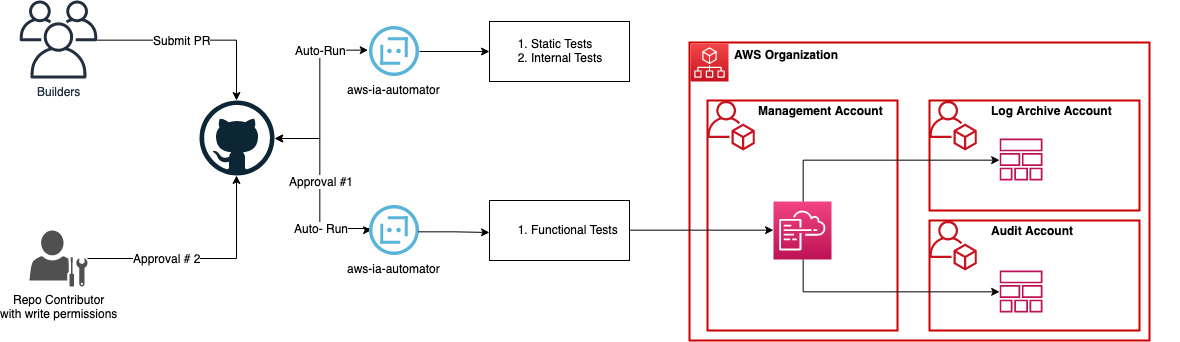

The diagram above was exported from draw.io. Its source (the exported page's mxGraphModel, read from the mxfile embedded in the PNG):
<mxGraphModel dx="1453" dy="797" grid="1" gridSize="10" guides="1" tooltips="1" connect="1" arrows="1" fold="1" page="1" pageScale="1" pageWidth="1100" pageHeight="850" math="0" shadow="0">
  <root>
    <mxCell id="0" />
    <mxCell id="1" parent="0" />
    <mxCell id="-UHLdOq9g0KtdtbVMRhe-48" value="" style="group" vertex="1" connectable="0" parent="1">
      <mxGeometry x="50" y="80" width="1160" height="340" as="geometry" />
    </mxCell>
    <mxCell id="-UHLdOq9g0KtdtbVMRhe-1" value="" style="dashed=0;outlineConnect=0;html=1;align=center;labelPosition=center;verticalLabelPosition=bottom;verticalAlign=top;shape=mxgraph.weblogos.github" vertex="1" parent="-UHLdOq9g0KtdtbVMRhe-48">
      <mxGeometry x="180" y="100" width="75" height="75" as="geometry" />
    </mxCell>
    <mxCell id="-UHLdOq9g0KtdtbVMRhe-11" style="edgeStyle=orthogonalEdgeStyle;rounded=0;orthogonalLoop=1;jettySize=auto;html=1;startArrow=none;startFill=0;endArrow=classic;endFill=1;" edge="1" parent="-UHLdOq9g0KtdtbVMRhe-48" source="-UHLdOq9g0KtdtbVMRhe-2" target="-UHLdOq9g0KtdtbVMRhe-1">
      <mxGeometry relative="1" as="geometry" />
    </mxCell>
    <mxCell id="-UHLdOq9g0KtdtbVMRhe-14" value="Submit PR" style="text;html=1;align=center;verticalAlign=middle;resizable=0;points=[];labelBackgroundColor=#ffffff;" vertex="1" connectable="0" parent="-UHLdOq9g0KtdtbVMRhe-11">
      <mxGeometry x="-0.1633" y="1" relative="1" as="geometry">
        <mxPoint as="offset" />
      </mxGeometry>
    </mxCell>
    <mxCell id="-UHLdOq9g0KtdtbVMRhe-2" value="Builders" style="outlineConnect=0;fontColor=#232F3E;gradientColor=none;fillColor=#232F3E;strokeColor=none;dashed=0;verticalLabelPosition=bottom;verticalAlign=top;align=center;html=1;fontSize=12;fontStyle=0;aspect=fixed;pointerEvents=1;shape=mxgraph.aws4.users;" vertex="1" parent="-UHLdOq9g0KtdtbVMRhe-48">
      <mxGeometry width="78" height="78" as="geometry" />
    </mxCell>
    <mxCell id="-UHLdOq9g0KtdtbVMRhe-3" value="&lt;div align=&quot;left&quot;&gt;&lt;ol&gt;&lt;li&gt;Static Tests&lt;/li&gt;&lt;li&gt;Internal Tests&lt;/li&gt;&lt;/ol&gt;&lt;/div&gt;" style="rounded=0;whiteSpace=wrap;html=1;align=left;" vertex="1" parent="-UHLdOq9g0KtdtbVMRhe-48">
      <mxGeometry x="470" y="21" width="140" height="60" as="geometry" />
    </mxCell>
    <mxCell id="-UHLdOq9g0KtdtbVMRhe-4" value="&lt;div align=&quot;left&quot;&gt;&lt;ol&gt;&lt;li&gt;Functional Tests&lt;/li&gt;&lt;/ol&gt;&lt;/div&gt;" style="rounded=0;whiteSpace=wrap;html=1;align=left;" vertex="1" parent="-UHLdOq9g0KtdtbVMRhe-48">
      <mxGeometry x="470" y="200" width="140" height="60" as="geometry" />
    </mxCell>
    <mxCell id="-UHLdOq9g0KtdtbVMRhe-10" style="edgeStyle=orthogonalEdgeStyle;rounded=0;orthogonalLoop=1;jettySize=auto;html=1;startArrow=none;startFill=0;endArrow=classic;endFill=1;" edge="1" parent="-UHLdOq9g0KtdtbVMRhe-48" source="-UHLdOq9g0KtdtbVMRhe-5" target="-UHLdOq9g0KtdtbVMRhe-1">
      <mxGeometry relative="1" as="geometry" />
    </mxCell>
    <mxCell id="-UHLdOq9g0KtdtbVMRhe-15" value="Approval # 2" style="text;html=1;align=center;verticalAlign=middle;resizable=0;points=[];labelBackgroundColor=#ffffff;" vertex="1" connectable="0" parent="-UHLdOq9g0KtdtbVMRhe-10">
      <mxGeometry x="-0.3219" y="1" relative="1" as="geometry">
        <mxPoint as="offset" />
      </mxGeometry>
    </mxCell>
    <mxCell id="-UHLdOq9g0KtdtbVMRhe-5" value="&lt;div&gt;Repo Contributor &lt;br&gt;&lt;/div&gt;&lt;div&gt;with write permissions&lt;/div&gt;" style="pointerEvents=1;shadow=0;dashed=0;html=1;strokeColor=none;fillColor=#505050;labelPosition=center;verticalLabelPosition=bottom;verticalAlign=top;outlineConnect=0;align=center;shape=mxgraph.office.users.administrator;" vertex="1" parent="-UHLdOq9g0KtdtbVMRhe-48">
      <mxGeometry x="10" y="230" width="58" height="56" as="geometry" />
    </mxCell>
    <mxCell id="-UHLdOq9g0KtdtbVMRhe-8" style="edgeStyle=orthogonalEdgeStyle;rounded=0;orthogonalLoop=1;jettySize=auto;html=1;startArrow=none;startFill=0;endArrow=classic;endFill=1;" edge="1" parent="-UHLdOq9g0KtdtbVMRhe-48" source="-UHLdOq9g0KtdtbVMRhe-6" target="-UHLdOq9g0KtdtbVMRhe-3">
      <mxGeometry relative="1" as="geometry" />
    </mxCell>
    <mxCell id="-UHLdOq9g0KtdtbVMRhe-6" value="aws-ia-automator" style="aspect=fixed;html=1;points=[];align=center;image;fontSize=12;image=img/lib/mscae/Bot_Services.svg;" vertex="1" parent="-UHLdOq9g0KtdtbVMRhe-48">
      <mxGeometry x="350" y="26" width="50" height="50" as="geometry" />
    </mxCell>
    <mxCell id="-UHLdOq9g0KtdtbVMRhe-12" style="edgeStyle=orthogonalEdgeStyle;rounded=0;orthogonalLoop=1;jettySize=auto;html=1;startArrow=classic;startFill=1;endArrow=classic;endFill=1;entryX=-0.02;entryY=0.48;entryDx=0;entryDy=0;entryPerimeter=0;" edge="1" parent="-UHLdOq9g0KtdtbVMRhe-48" source="-UHLdOq9g0KtdtbVMRhe-1" target="-UHLdOq9g0KtdtbVMRhe-6">
      <mxGeometry relative="1" as="geometry">
        <mxPoint x="340" y="70" as="targetPoint" />
        <Array as="points">
          <mxPoint x="300" y="138" />
          <mxPoint x="300" y="50" />
        </Array>
      </mxGeometry>
    </mxCell>
    <mxCell id="-UHLdOq9g0KtdtbVMRhe-17" value="Auto-Run" style="text;html=1;align=center;verticalAlign=middle;resizable=0;points=[];labelBackgroundColor=#ffffff;" vertex="1" connectable="0" parent="-UHLdOq9g0KtdtbVMRhe-12">
      <mxGeometry x="0.2088" y="-2" relative="1" as="geometry">
        <mxPoint x="-2" y="-24" as="offset" />
      </mxGeometry>
    </mxCell>
    <mxCell id="-UHLdOq9g0KtdtbVMRhe-13" style="edgeStyle=orthogonalEdgeStyle;rounded=0;orthogonalLoop=1;jettySize=auto;html=1;startArrow=classic;startFill=1;endArrow=classic;endFill=1;exitX=0.04;exitY=0.48;exitDx=0;exitDy=0;exitPerimeter=0;" edge="1" parent="-UHLdOq9g0KtdtbVMRhe-48" source="-UHLdOq9g0KtdtbVMRhe-7">
      <mxGeometry relative="1" as="geometry">
        <mxPoint x="255" y="138" as="targetPoint" />
        <mxPoint x="345" y="228" as="sourcePoint" />
        <Array as="points">
          <mxPoint x="350" y="229" />
          <mxPoint x="350" y="228" />
          <mxPoint x="300" y="228" />
          <mxPoint x="300" y="138" />
        </Array>
      </mxGeometry>
    </mxCell>
    <mxCell id="-UHLdOq9g0KtdtbVMRhe-16" value="Approval #1" style="text;html=1;align=center;verticalAlign=middle;resizable=0;points=[];labelBackgroundColor=#ffffff;" vertex="1" connectable="0" parent="-UHLdOq9g0KtdtbVMRhe-13">
      <mxGeometry x="-0.1489" y="-1" relative="1" as="geometry">
        <mxPoint y="-21" as="offset" />
      </mxGeometry>
    </mxCell>
    <mxCell id="-UHLdOq9g0KtdtbVMRhe-18" value="Auto- Run" style="text;html=1;align=center;verticalAlign=middle;resizable=0;points=[];labelBackgroundColor=#ffffff;" vertex="1" connectable="0" parent="-UHLdOq9g0KtdtbVMRhe-13">
      <mxGeometry x="0.1809" y="-1" relative="1" as="geometry">
        <mxPoint y="57" as="offset" />
      </mxGeometry>
    </mxCell>
    <mxCell id="-UHLdOq9g0KtdtbVMRhe-7" value="aws-ia-automator" style="aspect=fixed;html=1;points=[];align=center;image;fontSize=12;image=img/lib/mscae/Bot_Services.svg;" vertex="1" parent="-UHLdOq9g0KtdtbVMRhe-48">
      <mxGeometry x="350" y="205" width="50" height="50" as="geometry" />
    </mxCell>
    <mxCell id="-UHLdOq9g0KtdtbVMRhe-9" style="edgeStyle=orthogonalEdgeStyle;rounded=0;orthogonalLoop=1;jettySize=auto;html=1;startArrow=none;startFill=0;endArrow=classic;endFill=1;exitX=0.98;exitY=0.54;exitDx=0;exitDy=0;exitPerimeter=0;" edge="1" parent="-UHLdOq9g0KtdtbVMRhe-48" source="-UHLdOq9g0KtdtbVMRhe-7">
      <mxGeometry relative="1" as="geometry">
        <mxPoint x="410" y="75" as="sourcePoint" />
        <mxPoint x="470" y="232" as="targetPoint" />
      </mxGeometry>
    </mxCell>
    <mxCell id="-UHLdOq9g0KtdtbVMRhe-45" value="" style="group" vertex="1" connectable="0" parent="-UHLdOq9g0KtdtbVMRhe-48">
      <mxGeometry x="670" y="42" width="490" height="298" as="geometry" />
    </mxCell>
    <mxCell id="-UHLdOq9g0KtdtbVMRhe-42" value="" style="rounded=0;whiteSpace=wrap;html=1;strokeWidth=2;strokeColor=#cc0000;fillColor=none;" vertex="1" parent="-UHLdOq9g0KtdtbVMRhe-45">
      <mxGeometry x="18" y="58" width="190" height="230" as="geometry" />
    </mxCell>
    <mxCell id="-UHLdOq9g0KtdtbVMRhe-20" value="" style="rounded=0;whiteSpace=wrap;html=1;strokeWidth=2;strokeColor=#cc0000;fillColor=none;" vertex="1" parent="-UHLdOq9g0KtdtbVMRhe-45">
      <mxGeometry width="460" height="298" as="geometry" />
    </mxCell>
    <mxCell id="-UHLdOq9g0KtdtbVMRhe-19" value="" style="outlineConnect=0;fontColor=#232F3E;gradientColor=none;fillColor=#C7131F;strokeColor=none;dashed=0;verticalLabelPosition=bottom;verticalAlign=top;align=center;html=1;fontSize=12;fontStyle=0;aspect=fixed;pointerEvents=1;shape=mxgraph.aws4.organizations_account;" vertex="1" parent="-UHLdOq9g0KtdtbVMRhe-45">
      <mxGeometry x="18" y="58" width="47.44" height="50" as="geometry" />
    </mxCell>
    <mxCell id="-UHLdOq9g0KtdtbVMRhe-21" value="" style="outlineConnect=0;fontColor=#232F3E;gradientColor=#F54749;gradientDirection=north;fillColor=#C7131F;strokeColor=#ffffff;dashed=0;verticalLabelPosition=bottom;verticalAlign=top;align=center;html=1;fontSize=12;fontStyle=0;aspect=fixed;shape=mxgraph.aws4.resourceIcon;resIcon=mxgraph.aws4.organizations;" vertex="1" parent="-UHLdOq9g0KtdtbVMRhe-45">
      <mxGeometry x="1" y="1" width="38" height="38" as="geometry" />
    </mxCell>
    <mxCell id="-UHLdOq9g0KtdtbVMRhe-22" value="" style="outlineConnect=0;fontColor=#232F3E;gradientColor=none;fillColor=#C7131F;strokeColor=none;dashed=0;verticalLabelPosition=bottom;verticalAlign=top;align=center;html=1;fontSize=12;fontStyle=0;aspect=fixed;pointerEvents=1;shape=mxgraph.aws4.organizations_account;" vertex="1" parent="-UHLdOq9g0KtdtbVMRhe-45">
      <mxGeometry x="240" y="58" width="47.44" height="50" as="geometry" />
    </mxCell>
    <mxCell id="-UHLdOq9g0KtdtbVMRhe-26" value="AWS Organization" style="text;html=1;strokeColor=none;fillColor=none;align=left;verticalAlign=middle;whiteSpace=wrap;rounded=0;fontStyle=1" vertex="1" parent="-UHLdOq9g0KtdtbVMRhe-45">
      <mxGeometry x="43" y="2" width="160" height="20" as="geometry" />
    </mxCell>
    <mxCell id="-UHLdOq9g0KtdtbVMRhe-28" value="Management Account" style="text;html=1;strokeColor=none;fillColor=none;align=left;verticalAlign=middle;whiteSpace=wrap;rounded=0;fontStyle=1" vertex="1" parent="-UHLdOq9g0KtdtbVMRhe-45">
      <mxGeometry x="67.44000000000005" y="58" width="160" height="20" as="geometry" />
    </mxCell>
    <mxCell id="-UHLdOq9g0KtdtbVMRhe-29" value="" style="rounded=0;whiteSpace=wrap;html=1;strokeWidth=2;strokeColor=#cc0000;fillColor=none;" vertex="1" parent="-UHLdOq9g0KtdtbVMRhe-45">
      <mxGeometry x="240" y="58" width="210" height="110" as="geometry" />
    </mxCell>
    <mxCell id="-UHLdOq9g0KtdtbVMRhe-32" value="Log Archive Account" style="text;html=1;strokeColor=none;fillColor=none;align=left;verticalAlign=middle;whiteSpace=wrap;rounded=0;fontStyle=1" vertex="1" parent="-UHLdOq9g0KtdtbVMRhe-45">
      <mxGeometry x="300" y="58" width="160" height="20" as="geometry" />
    </mxCell>
    <mxCell id="-UHLdOq9g0KtdtbVMRhe-33" value="" style="rounded=0;whiteSpace=wrap;html=1;strokeWidth=2;strokeColor=#cc0000;fillColor=none;" vertex="1" parent="-UHLdOq9g0KtdtbVMRhe-45">
      <mxGeometry x="240" y="178" width="210" height="110" as="geometry" />
    </mxCell>
    <mxCell id="-UHLdOq9g0KtdtbVMRhe-34" value="Audit Account" style="text;html=1;strokeColor=none;fillColor=none;align=left;verticalAlign=middle;whiteSpace=wrap;rounded=0;fontStyle=1" vertex="1" parent="-UHLdOq9g0KtdtbVMRhe-45">
      <mxGeometry x="300" y="178" width="160" height="20" as="geometry" />
    </mxCell>
    <mxCell id="-UHLdOq9g0KtdtbVMRhe-35" value="" style="outlineConnect=0;fontColor=#232F3E;gradientColor=none;fillColor=#C7131F;strokeColor=none;dashed=0;verticalLabelPosition=bottom;verticalAlign=top;align=center;html=1;fontSize=12;fontStyle=0;aspect=fixed;pointerEvents=1;shape=mxgraph.aws4.organizations_account;" vertex="1" parent="-UHLdOq9g0KtdtbVMRhe-45">
      <mxGeometry x="240" y="178" width="47.44" height="50" as="geometry" />
    </mxCell>
    <mxCell id="-UHLdOq9g0KtdtbVMRhe-36" value="" style="outlineConnect=0;fontColor=#232F3E;gradientColor=#F34482;gradientDirection=north;fillColor=#BC1356;strokeColor=#ffffff;dashed=0;verticalLabelPosition=bottom;verticalAlign=top;align=center;html=1;fontSize=12;fontStyle=0;aspect=fixed;shape=mxgraph.aws4.resourceIcon;resIcon=mxgraph.aws4.cloudformation;" vertex="1" parent="-UHLdOq9g0KtdtbVMRhe-45">
      <mxGeometry x="84" y="159" width="58" height="58" as="geometry" />
    </mxCell>
    <mxCell id="-UHLdOq9g0KtdtbVMRhe-37" value="" style="outlineConnect=0;fontColor=#232F3E;gradientColor=none;fillColor=#BC1356;strokeColor=none;dashed=0;verticalLabelPosition=bottom;verticalAlign=top;align=center;html=1;fontSize=12;fontStyle=0;aspect=fixed;pointerEvents=1;shape=mxgraph.aws4.stack;" vertex="1" parent="-UHLdOq9g0KtdtbVMRhe-45">
      <mxGeometry x="310" y="96" width="43.11" height="42" as="geometry" />
    </mxCell>
    <mxCell id="-UHLdOq9g0KtdtbVMRhe-39" style="edgeStyle=orthogonalEdgeStyle;rounded=0;orthogonalLoop=1;jettySize=auto;html=1;startArrow=none;startFill=0;endArrow=classic;endFill=1;" edge="1" parent="-UHLdOq9g0KtdtbVMRhe-45" source="-UHLdOq9g0KtdtbVMRhe-36" target="-UHLdOq9g0KtdtbVMRhe-37">
      <mxGeometry relative="1" as="geometry">
        <Array as="points">
          <mxPoint x="114" y="118" />
        </Array>
      </mxGeometry>
    </mxCell>
    <mxCell id="-UHLdOq9g0KtdtbVMRhe-38" value="" style="outlineConnect=0;fontColor=#232F3E;gradientColor=none;fillColor=#BC1356;strokeColor=none;dashed=0;verticalLabelPosition=bottom;verticalAlign=top;align=center;html=1;fontSize=12;fontStyle=0;aspect=fixed;pointerEvents=1;shape=mxgraph.aws4.stack;" vertex="1" parent="-UHLdOq9g0KtdtbVMRhe-45">
      <mxGeometry x="310" y="228" width="43.11" height="42" as="geometry" />
    </mxCell>
    <mxCell id="-UHLdOq9g0KtdtbVMRhe-40" style="edgeStyle=orthogonalEdgeStyle;rounded=0;orthogonalLoop=1;jettySize=auto;html=1;startArrow=none;startFill=0;endArrow=classic;endFill=1;" edge="1" parent="-UHLdOq9g0KtdtbVMRhe-45" source="-UHLdOq9g0KtdtbVMRhe-36" target="-UHLdOq9g0KtdtbVMRhe-38">
      <mxGeometry relative="1" as="geometry">
        <Array as="points">
          <mxPoint x="114" y="249" />
        </Array>
      </mxGeometry>
    </mxCell>
    <mxCell id="-UHLdOq9g0KtdtbVMRhe-47" style="edgeStyle=orthogonalEdgeStyle;rounded=0;orthogonalLoop=1;jettySize=auto;html=1;startArrow=none;startFill=0;endArrow=classic;endFill=1;" edge="1" parent="-UHLdOq9g0KtdtbVMRhe-48" source="-UHLdOq9g0KtdtbVMRhe-4" target="-UHLdOq9g0KtdtbVMRhe-36">
      <mxGeometry relative="1" as="geometry" />
    </mxCell>
  </root>
</mxGraphModel>